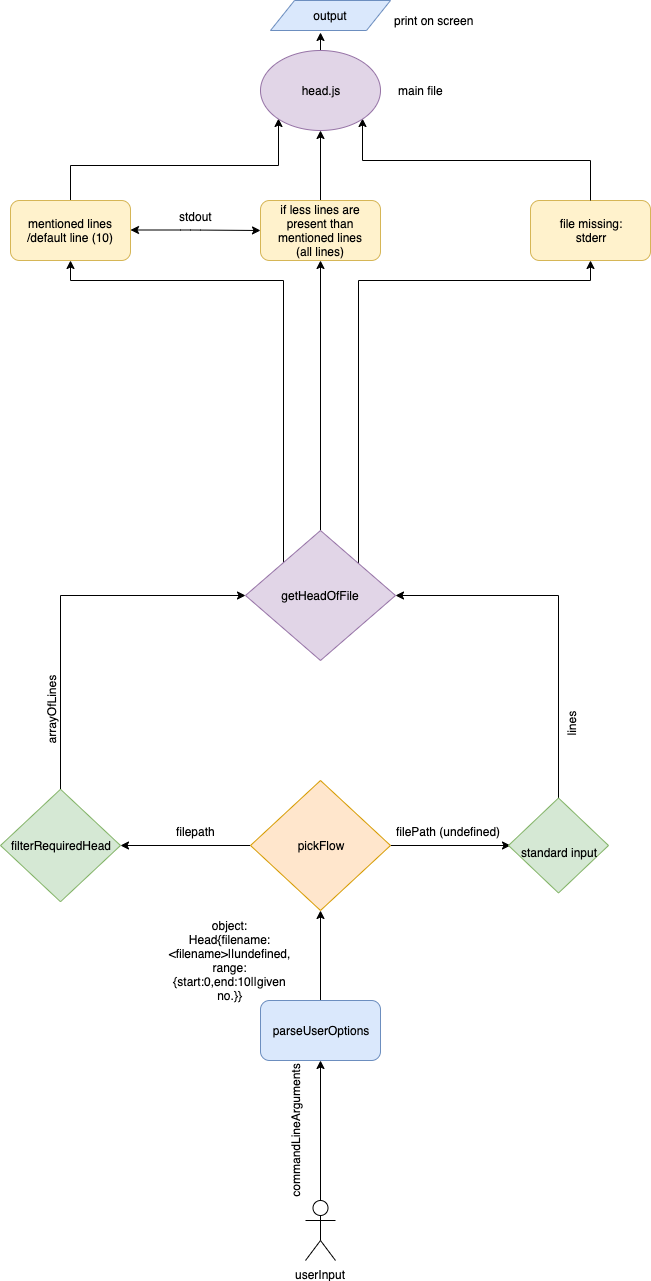

The diagram above was exported from draw.io. Its source (the exported page's mxGraphModel, read from the mxfile embedded in the PNG):
<mxGraphModel dx="946" dy="629" grid="1" gridSize="10" guides="1" tooltips="1" connect="1" arrows="1" fold="1" page="1" pageScale="1" pageWidth="827" pageHeight="1169" math="0" shadow="0">
  <root>
    <mxCell id="0" />
    <mxCell id="1" parent="0" />
    <mxCell id="1fzthfye2Jt99_vfpv0d-39" value="file missing:&lt;br&gt;stderr" style="rounded=1;whiteSpace=wrap;html=1;fillColor=#fff2cc;strokeColor=#d6b656;" parent="1" vertex="1">
      <mxGeometry x="620" y="200" width="120" height="60" as="geometry" />
    </mxCell>
    <mxCell id="1fzthfye2Jt99_vfpv0d-57" style="edgeStyle=orthogonalEdgeStyle;rounded=0;orthogonalLoop=1;jettySize=auto;html=1;exitX=0.5;exitY=0;exitDx=0;exitDy=0;" parent="1" source="1fzthfye2Jt99_vfpv0d-58" edge="1">
      <mxGeometry relative="1" as="geometry">
        <mxPoint x="410" y="910" as="targetPoint" />
      </mxGeometry>
    </mxCell>
    <mxCell id="1fzthfye2Jt99_vfpv0d-58" value="parseUserOptions" style="rounded=1;whiteSpace=wrap;html=1;fillColor=#dae8fc;strokeColor=#6c8ebf;" parent="1" vertex="1">
      <mxGeometry x="350" y="1000" width="120" height="60" as="geometry" />
    </mxCell>
    <mxCell id="1fzthfye2Jt99_vfpv0d-59" style="edgeStyle=orthogonalEdgeStyle;rounded=0;orthogonalLoop=1;jettySize=auto;html=1;exitX=0.5;exitY=0;exitDx=0;exitDy=0;exitPerimeter=0;entryX=0.5;entryY=1;entryDx=0;entryDy=0;" parent="1" source="1fzthfye2Jt99_vfpv0d-60" target="1fzthfye2Jt99_vfpv0d-58" edge="1">
      <mxGeometry relative="1" as="geometry" />
    </mxCell>
    <mxCell id="1fzthfye2Jt99_vfpv0d-60" value="userInput&lt;br&gt;" style="shape=umlActor;verticalLabelPosition=bottom;labelBackgroundColor=#ffffff;verticalAlign=top;html=1;outlineConnect=0;" parent="1" vertex="1">
      <mxGeometry x="395" y="1200" width="30" height="60" as="geometry" />
    </mxCell>
    <mxCell id="1fzthfye2Jt99_vfpv0d-61" value="commandLineArguments&lt;br&gt;" style="text;html=1;strokeColor=none;fillColor=none;align=center;verticalAlign=middle;whiteSpace=wrap;rounded=0;direction=north;rotation=-90;" parent="1" vertex="1">
      <mxGeometry x="375" y="1110" width="20" height="40" as="geometry" />
    </mxCell>
    <mxCell id="1fzthfye2Jt99_vfpv0d-62" value="object:&lt;br&gt;Head{filename:&amp;lt;filename&amp;gt;||undefined,&lt;br&gt;range:{start:0,end:10||given no.}}" style="text;html=1;strokeColor=none;fillColor=none;align=center;verticalAlign=middle;whiteSpace=wrap;rounded=0;" parent="1" vertex="1">
      <mxGeometry x="299" y="950" width="40" height="20" as="geometry" />
    </mxCell>
    <mxCell id="1fzthfye2Jt99_vfpv0d-63" style="edgeStyle=orthogonalEdgeStyle;rounded=0;orthogonalLoop=1;jettySize=auto;html=1;exitX=1;exitY=0.5;exitDx=0;exitDy=0;" parent="1" source="1fzthfye2Jt99_vfpv0d-65" edge="1">
      <mxGeometry relative="1" as="geometry">
        <mxPoint x="600" y="845" as="targetPoint" />
      </mxGeometry>
    </mxCell>
    <mxCell id="1fzthfye2Jt99_vfpv0d-64" style="edgeStyle=orthogonalEdgeStyle;rounded=0;orthogonalLoop=1;jettySize=auto;html=1;exitX=0;exitY=0.5;exitDx=0;exitDy=0;" parent="1" source="1fzthfye2Jt99_vfpv0d-65" edge="1">
      <mxGeometry relative="1" as="geometry">
        <mxPoint x="210" y="845" as="targetPoint" />
      </mxGeometry>
    </mxCell>
    <mxCell id="1fzthfye2Jt99_vfpv0d-65" value="pickFlow&lt;br&gt;" style="rhombus;whiteSpace=wrap;html=1;fillColor=#ffe6cc;strokeColor=#d79b00;" parent="1" vertex="1">
      <mxGeometry x="340" y="780" width="140" height="130" as="geometry" />
    </mxCell>
    <mxCell id="1fzthfye2Jt99_vfpv0d-66" value="filePath (undefined)" style="text;html=1;align=center;verticalAlign=middle;resizable=0;points=[];;autosize=1;" parent="1" vertex="1">
      <mxGeometry x="478" y="821" width="120" height="20" as="geometry" />
    </mxCell>
    <mxCell id="1fzthfye2Jt99_vfpv0d-67" style="edgeStyle=orthogonalEdgeStyle;rounded=0;orthogonalLoop=1;jettySize=auto;html=1;exitX=0.5;exitY=0;exitDx=0;exitDy=0;" parent="1" source="1fzthfye2Jt99_vfpv0d-68" target="1fzthfye2Jt99_vfpv0d-77" edge="1">
      <mxGeometry relative="1" as="geometry">
        <mxPoint x="470" y="610" as="targetPoint" />
        <Array as="points">
          <mxPoint x="648" y="595" />
        </Array>
      </mxGeometry>
    </mxCell>
    <mxCell id="1fzthfye2Jt99_vfpv0d-68" value="&lt;br&gt;standard input&lt;br&gt;" style="rhombus;whiteSpace=wrap;html=1;fillColor=#d5e8d4;strokeColor=#82b366;" parent="1" vertex="1">
      <mxGeometry x="598" y="797.5" width="100" height="95" as="geometry" />
    </mxCell>
    <mxCell id="1fzthfye2Jt99_vfpv0d-69" value="filepath&lt;br&gt;" style="text;html=1;align=center;verticalAlign=middle;resizable=0;points=[];;autosize=1;" parent="1" vertex="1">
      <mxGeometry x="260" y="821" width="50" height="20" as="geometry" />
    </mxCell>
    <mxCell id="1fzthfye2Jt99_vfpv0d-70" style="edgeStyle=orthogonalEdgeStyle;rounded=0;orthogonalLoop=1;jettySize=auto;html=1;exitX=0.5;exitY=0;exitDx=0;exitDy=0;entryX=0;entryY=0.5;entryDx=0;entryDy=0;" parent="1" source="1fzthfye2Jt99_vfpv0d-71" target="1fzthfye2Jt99_vfpv0d-77" edge="1">
      <mxGeometry relative="1" as="geometry">
        <mxPoint x="340" y="610" as="targetPoint" />
        <Array as="points">
          <mxPoint x="150" y="595" />
        </Array>
      </mxGeometry>
    </mxCell>
    <mxCell id="1fzthfye2Jt99_vfpv0d-71" value="filterRequiredHead&lt;br&gt;" style="rhombus;whiteSpace=wrap;html=1;fillColor=#d5e8d4;strokeColor=#82b366;" parent="1" vertex="1">
      <mxGeometry x="90" y="788.75" width="120" height="112.5" as="geometry" />
    </mxCell>
    <mxCell id="1fzthfye2Jt99_vfpv0d-72" value="arrayOfLines&lt;br&gt;" style="text;html=1;align=center;verticalAlign=middle;resizable=0;points=[];;autosize=1;rotation=-90;" parent="1" vertex="1">
      <mxGeometry x="100" y="699" width="80" height="20" as="geometry" />
    </mxCell>
    <mxCell id="1fzthfye2Jt99_vfpv0d-73" value="lines&lt;br&gt;" style="text;html=1;align=center;verticalAlign=middle;resizable=0;points=[];;autosize=1;rotation=-90;" parent="1" vertex="1">
      <mxGeometry x="640" y="713" width="40" height="20" as="geometry" />
    </mxCell>
    <mxCell id="1fzthfye2Jt99_vfpv0d-74" style="edgeStyle=orthogonalEdgeStyle;rounded=0;orthogonalLoop=1;jettySize=auto;html=1;exitX=0;exitY=0;exitDx=0;exitDy=0;" parent="1" source="1fzthfye2Jt99_vfpv0d-77" edge="1">
      <mxGeometry relative="1" as="geometry">
        <mxPoint x="160" y="260" as="targetPoint" />
        <Array as="points">
          <mxPoint x="373" y="280" />
        </Array>
      </mxGeometry>
    </mxCell>
    <mxCell id="1fzthfye2Jt99_vfpv0d-75" style="edgeStyle=orthogonalEdgeStyle;rounded=0;orthogonalLoop=1;jettySize=auto;html=1;exitX=0.5;exitY=0;exitDx=0;exitDy=0;" parent="1" source="1fzthfye2Jt99_vfpv0d-77" target="1fzthfye2Jt99_vfpv0d-81" edge="1">
      <mxGeometry relative="1" as="geometry">
        <mxPoint x="410" y="260" as="targetPoint" />
      </mxGeometry>
    </mxCell>
    <mxCell id="1fzthfye2Jt99_vfpv0d-76" style="edgeStyle=orthogonalEdgeStyle;rounded=0;orthogonalLoop=1;jettySize=auto;html=1;exitX=1;exitY=0;exitDx=0;exitDy=0;" parent="1" source="1fzthfye2Jt99_vfpv0d-77" edge="1">
      <mxGeometry relative="1" as="geometry">
        <mxPoint x="680" y="260" as="targetPoint" />
        <Array as="points">
          <mxPoint x="448" y="280" />
          <mxPoint x="680" y="280" />
        </Array>
      </mxGeometry>
    </mxCell>
    <mxCell id="1fzthfye2Jt99_vfpv0d-77" value="getHeadOfFile" style="rhombus;whiteSpace=wrap;html=1;fillColor=#e1d5e7;strokeColor=#9673a6;" parent="1" vertex="1">
      <mxGeometry x="335" y="530" width="150" height="130" as="geometry" />
    </mxCell>
    <mxCell id="1fzthfye2Jt99_vfpv0d-78" style="edgeStyle=orthogonalEdgeStyle;rounded=0;orthogonalLoop=1;jettySize=auto;html=1;exitX=0.5;exitY=0;exitDx=0;exitDy=0;entryX=0;entryY=1;entryDx=0;entryDy=0;" parent="1" source="1fzthfye2Jt99_vfpv0d-79" target="1fzthfye2Jt99_vfpv0d-85" edge="1">
      <mxGeometry relative="1" as="geometry">
        <mxPoint x="240" y="70" as="targetPoint" />
      </mxGeometry>
    </mxCell>
    <mxCell id="1fzthfye2Jt99_vfpv0d-79" value="mentioned lines /default line (10)" style="rounded=1;whiteSpace=wrap;html=1;fillColor=#fff2cc;strokeColor=#d6b656;" parent="1" vertex="1">
      <mxGeometry x="100" y="200" width="120" height="60" as="geometry" />
    </mxCell>
    <mxCell id="1fzthfye2Jt99_vfpv0d-80" style="edgeStyle=orthogonalEdgeStyle;rounded=0;orthogonalLoop=1;jettySize=auto;html=1;exitX=0.5;exitY=0;exitDx=0;exitDy=0;entryX=0.5;entryY=1;entryDx=0;entryDy=0;" parent="1" source="1fzthfye2Jt99_vfpv0d-81" target="1fzthfye2Jt99_vfpv0d-85" edge="1">
      <mxGeometry relative="1" as="geometry">
        <mxPoint x="410" y="140" as="targetPoint" />
      </mxGeometry>
    </mxCell>
    <mxCell id="1fzthfye2Jt99_vfpv0d-81" value="if less lines are present than mentioned lines&lt;br&gt;(all lines)" style="rounded=1;whiteSpace=wrap;html=1;fillColor=#fff2cc;strokeColor=#d6b656;" parent="1" vertex="1">
      <mxGeometry x="350" y="200" width="120" height="60" as="geometry" />
    </mxCell>
    <mxCell id="1fzthfye2Jt99_vfpv0d-82" style="edgeStyle=orthogonalEdgeStyle;rounded=0;orthogonalLoop=1;jettySize=auto;html=1;exitX=0.5;exitY=0;exitDx=0;exitDy=0;entryX=1;entryY=1;entryDx=0;entryDy=0;" parent="1" target="1fzthfye2Jt99_vfpv0d-85" edge="1">
      <mxGeometry relative="1" as="geometry">
        <mxPoint x="680" y="150" as="targetPoint" />
        <mxPoint x="680" y="200" as="sourcePoint" />
        <Array as="points">
          <mxPoint x="680" y="160" />
          <mxPoint x="452" y="160" />
        </Array>
      </mxGeometry>
    </mxCell>
    <mxCell id="1fzthfye2Jt99_vfpv0d-83" value="" style="endArrow=classic;startArrow=classic;html=1;entryX=0;entryY=0.5;entryDx=0;entryDy=0;" parent="1" target="1fzthfye2Jt99_vfpv0d-81" edge="1">
      <mxGeometry width="50" height="50" relative="1" as="geometry">
        <mxPoint x="220" y="229.5" as="sourcePoint" />
        <mxPoint x="340" y="229.5" as="targetPoint" />
        <Array as="points">
          <mxPoint x="280" y="229.5" />
        </Array>
      </mxGeometry>
    </mxCell>
    <mxCell id="1fzthfye2Jt99_vfpv0d-84" value="stdout&lt;br&gt;" style="text;html=1;align=center;verticalAlign=middle;resizable=0;points=[];;autosize=1;" parent="1" vertex="1">
      <mxGeometry x="260" y="206" width="50" height="20" as="geometry" />
    </mxCell>
    <mxCell id="1fzthfye2Jt99_vfpv0d-88" style="edgeStyle=orthogonalEdgeStyle;rounded=0;orthogonalLoop=1;jettySize=auto;html=1;exitX=0.5;exitY=0;exitDx=0;exitDy=0;entryX=0.417;entryY=1.067;entryDx=0;entryDy=0;entryPerimeter=0;" parent="1" source="1fzthfye2Jt99_vfpv0d-85" target="1fzthfye2Jt99_vfpv0d-87" edge="1">
      <mxGeometry relative="1" as="geometry" />
    </mxCell>
    <mxCell id="1fzthfye2Jt99_vfpv0d-85" value="head.js" style="ellipse;whiteSpace=wrap;html=1;fillColor=#e1d5e7;strokeColor=#9673a6;" parent="1" vertex="1">
      <mxGeometry x="350" y="50" width="120" height="80" as="geometry" />
    </mxCell>
    <mxCell id="1fzthfye2Jt99_vfpv0d-86" value="main file&lt;br&gt;" style="text;html=1;align=center;verticalAlign=middle;resizable=0;points=[];;autosize=1;" parent="1" vertex="1">
      <mxGeometry x="480" y="80" width="60" height="20" as="geometry" />
    </mxCell>
    <mxCell id="1fzthfye2Jt99_vfpv0d-87" value="output" style="shape=parallelogram;perimeter=parallelogramPerimeter;whiteSpace=wrap;html=1;fillColor=#dae8fc;strokeColor=#6c8ebf;" parent="1" vertex="1">
      <mxGeometry x="360" width="120" height="30" as="geometry" />
    </mxCell>
    <mxCell id="1fzthfye2Jt99_vfpv0d-89" value="print on screen" style="text;html=1;align=center;verticalAlign=middle;resizable=0;points=[];;autosize=1;" parent="1" vertex="1">
      <mxGeometry x="478" y="10" width="90" height="20" as="geometry" />
    </mxCell>
  </root>
</mxGraphModel>